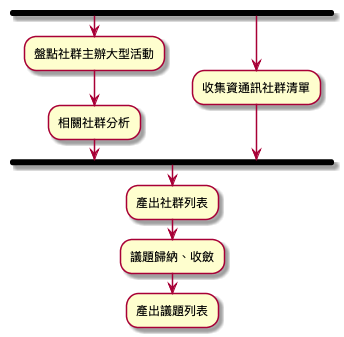

The diagram above was rendered by PlantUML. Its source (embedded in the PNG):
@startuml
fork
 :盤點社群主辦大型活動;
 :相關社群分析;
fork again
 :收集資通訊社群清單;
endfork
 :產出社群列表;
 :議題歸納、收斂;
 :產出議題列表;
@enduml